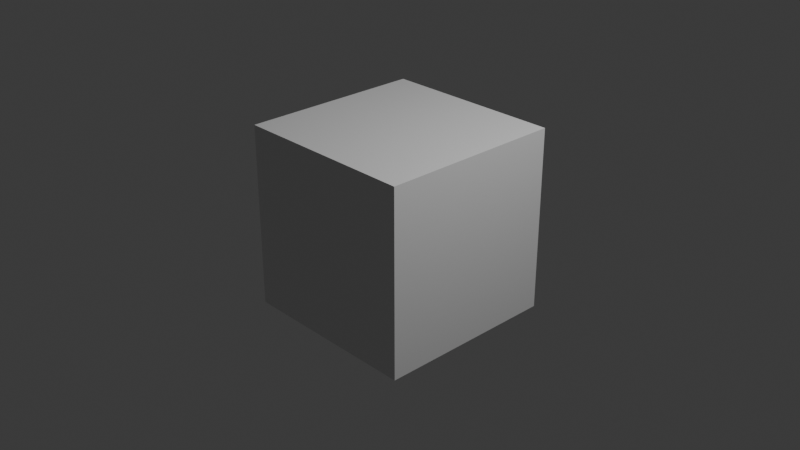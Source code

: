 # Source: simple_cube.blend  (saved by Blender 4.3.34; exported with 4.5.12 LTS)
import bpy
from mathutils import Matrix  # noqa: F401  (used for matrix-valued properties, if any)

bpy.ops.wm.read_factory_settings(use_empty=True)
scene = bpy.context.scene
scene.name = 'Scene'

# ---- collections
col_collection = bpy.data.collections.new('Collection'); scene.collection.children.link(col_collection)

# ---- materials (node trees are filled in below, after node groups)
mat_material = bpy.data.materials.new('Material')
mat_material.alpha_threshold = 0.0
mat_material.roughness = 0.5
mat_material.line_color = (0.0, 0.0, 0.0, 1.0)

# ---- material node trees
mat_material.use_nodes = True; mat_material.node_tree.nodes.clear()
_N = mat_material.node_tree.nodes; _L = mat_material.node_tree.links
n0 = _N.new('ShaderNodeOutputMaterial'); n0.name = 'Material Output'; n0.location = (300, 300)
n1 = _N.new('ShaderNodeBsdfPrincipled'); n1.name = 'Principled BSDF'; n1.location = (10, 300)
n1.inputs[3].default_value = 1.45
_L.new(n1.outputs[0], n0.inputs[0])
n0.is_active_output = True

# ---- world
world_world = bpy.data.worlds.new('World'); scene.world = world_world
world_world.use_nodes = True; world_world.node_tree.nodes.clear()
_N = world_world.node_tree.nodes; _L = world_world.node_tree.links
n0 = _N.new('ShaderNodeOutputWorld'); n0.name = 'World Output'; n0.location = (300, 300)
n1 = _N.new('ShaderNodeBackground'); n1.name = 'Background'; n1.location = (10, 300)
n1.inputs[0].default_value = (0.05088, 0.05088, 0.05088, 1.0)
_L.new(n1.outputs[0], n0.inputs[0])
n0.is_active_output = True
world_world.color = (0.05088, 0.05088, 0.05088)
world_world.sun_shadow_jitter_overblur = 0.0

# ---- cameras
cam_camera = bpy.data.cameras.new('Camera')
cam_camera.clip_end = 100.0
cam_camera.ortho_scale = 7.314

# ---- lights
light_light = bpy.data.lights.new('Light', 'POINT')
light_light.energy = 1000.0
light_light.shadow_soft_size = 0.1

# ---- meshes
me_cube = bpy.data.meshes.new('Cube')
me_cube.from_pydata([(1.0, 1.0, 1.0), (1.0, 1.0, -1.0), (1.0, -1.0, 1.0), (1.0, -1.0, -1.0), (-1.0, 1.0, 1.0), (-1.0, 1.0, -1.0), (-1.0, -1.0, 1.0), (-1.0, -1.0, -1.0)], [], [(0, 4, 6, 2), (3, 2, 6, 7), (7, 6, 4, 5), (5, 1, 3, 7), (1, 0, 2, 3), (5, 4, 0, 1)])
_uv = me_cube.uv_layers.new(name='UVMap')
_uv.uv.foreach_set('vector', [0.625, 0.5, 0.875, 0.5, 0.875, 0.75, 0.625, 0.75, 0.375, 0.75, 0.625, 0.75, 0.625, 1.0, 0.375, 1.0, 0.375, 0.0, 0.625, 0.0, 0.625, 0.25, 0.375, 0.25, 0.125, 0.5, 0.375, 0.5, 0.375, 0.75, 0.125, 0.75, 0.375, 0.5, 0.625, 0.5, 0.625, 0.75, 0.375, 0.75, 0.375, 0.25, 0.625, 0.25, 0.625, 0.5, 0.375, 0.5])
me_cube.materials.append(mat_material)
me_cube.use_mirror_vertex_groups = False
me_cube.update()

# ---- objects
ob_cube = bpy.data.objects.new('Cube', me_cube)
ob_light = bpy.data.objects.new('Light', light_light)
ob_ra = bpy.data.objects.new('ra', cam_camera)

# ---- transforms, parenting, visibility, modifiers, constraints
ob_cube.location = (0.0, 0.0, 0.0)
ob_cube.lock_rotations_4d = False
ob_cube.empty_display_type = 'ARROWS'
ob_cube.lineart.crease_threshold = 0.0
ob_light.location = (4.076, 1.005, 5.904)
ob_light.rotation_euler = (0.6503, 0.05522, 1.866)
ob_light.lock_rotations_4d = False
ob_light.empty_display_type = 'ARROWS'
ob_light.color = (0.0, 0.0, 0.0, 0.0)
ob_light.lineart.crease_threshold = 0.0
ob_ra.location = (7.359, -6.926, 4.958)
ob_ra.rotation_euler = (1.109, 0.0, 0.8149)
ob_ra.lock_rotations_4d = False
ob_ra.empty_display_type = 'ARROWS'
ob_ra.color = (0.0, 0.0, 0.0, 0.0)
ob_ra.display_type = 'WIRE'
ob_ra.lineart.crease_threshold = 0.0

# ---- collection membership
col_collection.objects.link(ob_cube)
col_collection.objects.link(ob_light)
col_collection.objects.link(ob_ra)

# ---- scene / render settings (as saved in the file)
scene.camera = ob_ra
scene.frame_start = 1; scene.frame_end = 250; scene.frame_set(1)
scene.render.engine = 'CYCLES'
scene.cycles.samples = 32
bpy.context.view_layer.update()
